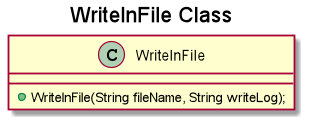

The diagram above was rendered by PlantUML. Its source (embedded in the PNG):
@startuml
'https://plantuml.com/class-diagram
title "WriteInFile Class"
class WriteInFile {
    +WriteInFile(String fileName, String writeLog);
}

@enduml